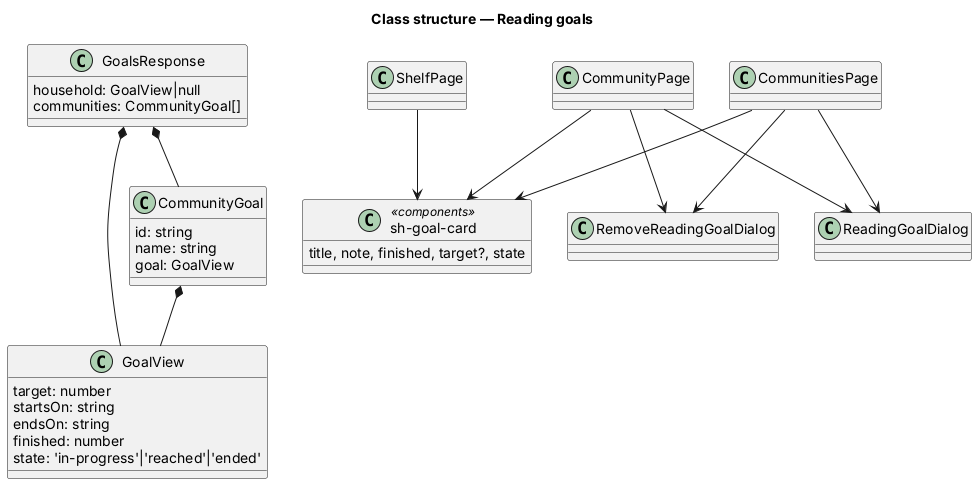

The diagram above was rendered by PlantUML. Its source (embedded in the PNG):
@startuml
title Class structure — Reading goals
skinparam classAttributeIconSize 0
class GoalView {
  target: number
  startsOn: string
  endsOn: string
  finished: number
  state: 'in-progress'|'reached'|'ended'
}
class GoalsResponse {
  household: GoalView|null
  communities: CommunityGoal[]
}
class CommunityGoal {
  id: string
  name: string
  goal: GoalView
}
class "sh-goal-card" as GoalCard <<components>> {
  title, note, finished, target?, state
}
class ShelfPage
class CommunitiesPage
class CommunityPage
class ReadingGoalDialog
class RemoveReadingGoalDialog
GoalsResponse *-- GoalView
GoalsResponse *-- CommunityGoal
CommunityGoal *-- GoalView
ShelfPage --> GoalCard
CommunitiesPage --> GoalCard
CommunityPage --> GoalCard
CommunitiesPage --> ReadingGoalDialog
CommunitiesPage --> RemoveReadingGoalDialog
CommunityPage --> ReadingGoalDialog
CommunityPage --> RemoveReadingGoalDialog
@enduml